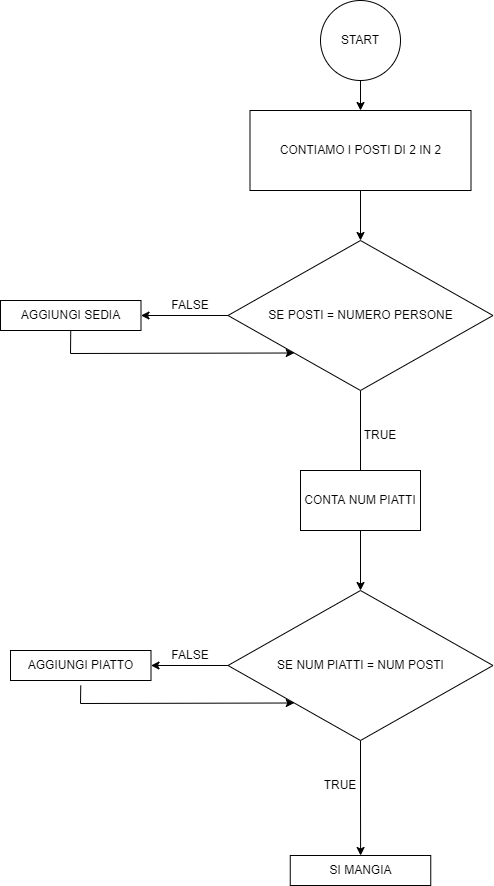

The diagram above was exported from draw.io. Its source (the exported page's mxGraphModel, read from the mxfile embedded in the PNG):
<mxGraphModel dx="1422" dy="794" grid="1" gridSize="10" guides="1" tooltips="1" connect="1" arrows="1" fold="1" page="1" pageScale="1" pageWidth="827" pageHeight="1169" math="0" shadow="0">
  <root>
    <mxCell id="0" />
    <mxCell id="1" parent="0" />
    <mxCell id="CVXq-oZbRcv2q5gdC9Zn-10" style="edgeStyle=orthogonalEdgeStyle;rounded=0;orthogonalLoop=1;jettySize=auto;html=1;" edge="1" parent="1" target="CVXq-oZbRcv2q5gdC9Zn-3">
      <mxGeometry relative="1" as="geometry">
        <mxPoint x="480" y="90" as="sourcePoint" />
      </mxGeometry>
    </mxCell>
    <mxCell id="CVXq-oZbRcv2q5gdC9Zn-2" value="START" style="ellipse;whiteSpace=wrap;html=1;aspect=fixed;" vertex="1" parent="1">
      <mxGeometry x="440" y="10" width="80" height="80" as="geometry" />
    </mxCell>
    <mxCell id="CVXq-oZbRcv2q5gdC9Zn-13" value="" style="edgeStyle=orthogonalEdgeStyle;rounded=0;orthogonalLoop=1;jettySize=auto;html=1;" edge="1" parent="1" source="CVXq-oZbRcv2q5gdC9Zn-3" target="CVXq-oZbRcv2q5gdC9Zn-5">
      <mxGeometry relative="1" as="geometry" />
    </mxCell>
    <mxCell id="CVXq-oZbRcv2q5gdC9Zn-3" value="CONTIAMO I POSTI DI 2 IN 2" style="rounded=0;whiteSpace=wrap;html=1;" vertex="1" parent="1">
      <mxGeometry x="369.5" y="120" width="221" height="80" as="geometry" />
    </mxCell>
    <mxCell id="CVXq-oZbRcv2q5gdC9Zn-14" value="" style="edgeStyle=orthogonalEdgeStyle;rounded=0;orthogonalLoop=1;jettySize=auto;html=1;" edge="1" parent="1" source="CVXq-oZbRcv2q5gdC9Zn-5" target="CVXq-oZbRcv2q5gdC9Zn-12">
      <mxGeometry relative="1" as="geometry" />
    </mxCell>
    <mxCell id="CVXq-oZbRcv2q5gdC9Zn-22" value="" style="edgeStyle=orthogonalEdgeStyle;rounded=0;orthogonalLoop=1;jettySize=auto;html=1;" edge="1" parent="1" source="CVXq-oZbRcv2q5gdC9Zn-5" target="CVXq-oZbRcv2q5gdC9Zn-21">
      <mxGeometry relative="1" as="geometry" />
    </mxCell>
    <mxCell id="CVXq-oZbRcv2q5gdC9Zn-5" value="SE POSTI = NUMERO PERSONE" style="rhombus;whiteSpace=wrap;html=1;rounded=0;" vertex="1" parent="1">
      <mxGeometry x="347.5" y="250" width="265" height="150" as="geometry" />
    </mxCell>
    <mxCell id="CVXq-oZbRcv2q5gdC9Zn-12" value="AGGIUNGI SEDIA" style="rounded=0;whiteSpace=wrap;html=1;" vertex="1" parent="1">
      <mxGeometry x="120" y="310" width="140.5" height="30" as="geometry" />
    </mxCell>
    <mxCell id="CVXq-oZbRcv2q5gdC9Zn-15" value="TRUE" style="text;html=1;strokeColor=none;fillColor=none;align=center;verticalAlign=middle;whiteSpace=wrap;rounded=0;" vertex="1" parent="1">
      <mxGeometry x="470" y="430" width="60" height="30" as="geometry" />
    </mxCell>
    <mxCell id="CVXq-oZbRcv2q5gdC9Zn-25" value="" style="edgeStyle=orthogonalEdgeStyle;rounded=0;orthogonalLoop=1;jettySize=auto;html=1;" edge="1" parent="1" source="CVXq-oZbRcv2q5gdC9Zn-21" target="CVXq-oZbRcv2q5gdC9Zn-24">
      <mxGeometry relative="1" as="geometry" />
    </mxCell>
    <mxCell id="CVXq-oZbRcv2q5gdC9Zn-28" value="" style="edgeStyle=orthogonalEdgeStyle;rounded=0;orthogonalLoop=1;jettySize=auto;html=1;" edge="1" parent="1" source="CVXq-oZbRcv2q5gdC9Zn-21" target="CVXq-oZbRcv2q5gdC9Zn-27">
      <mxGeometry relative="1" as="geometry" />
    </mxCell>
    <mxCell id="CVXq-oZbRcv2q5gdC9Zn-21" value="SE NUM PIATTI = NUM POSTI" style="rhombus;whiteSpace=wrap;html=1;rounded=0;" vertex="1" parent="1">
      <mxGeometry x="347.5" y="600" width="265" height="150" as="geometry" />
    </mxCell>
    <mxCell id="CVXq-oZbRcv2q5gdC9Zn-23" value="FALSE" style="text;html=1;strokeColor=none;fillColor=none;align=center;verticalAlign=middle;whiteSpace=wrap;rounded=0;rotation=0;" vertex="1" parent="1">
      <mxGeometry x="280" y="300" width="60" height="30" as="geometry" />
    </mxCell>
    <mxCell id="CVXq-oZbRcv2q5gdC9Zn-24" value="AGGIUNGI PIATTO" style="rounded=0;whiteSpace=wrap;html=1;" vertex="1" parent="1">
      <mxGeometry x="130" y="660" width="140.5" height="30" as="geometry" />
    </mxCell>
    <mxCell id="CVXq-oZbRcv2q5gdC9Zn-26" value="FALSE" style="text;html=1;strokeColor=none;fillColor=none;align=center;verticalAlign=middle;whiteSpace=wrap;rounded=0;" vertex="1" parent="1">
      <mxGeometry x="280" y="650" width="60" height="30" as="geometry" />
    </mxCell>
    <mxCell id="CVXq-oZbRcv2q5gdC9Zn-27" value="SI MANGIA" style="rounded=0;whiteSpace=wrap;html=1;" vertex="1" parent="1">
      <mxGeometry x="409.75" y="865" width="140.5" height="30" as="geometry" />
    </mxCell>
    <mxCell id="CVXq-oZbRcv2q5gdC9Zn-29" value="TRUE" style="text;html=1;strokeColor=none;fillColor=none;align=center;verticalAlign=middle;whiteSpace=wrap;rounded=0;" vertex="1" parent="1">
      <mxGeometry x="430" y="780" width="60" height="30" as="geometry" />
    </mxCell>
    <mxCell id="CVXq-oZbRcv2q5gdC9Zn-38" value="" style="endArrow=classic;html=1;rounded=0;exitX=0.5;exitY=1;exitDx=0;exitDy=0;entryX=0;entryY=1;entryDx=0;entryDy=0;" edge="1" parent="1" source="CVXq-oZbRcv2q5gdC9Zn-12" target="CVXq-oZbRcv2q5gdC9Zn-5">
      <mxGeometry width="50" height="50" relative="1" as="geometry">
        <mxPoint x="270" y="390" as="sourcePoint" />
        <mxPoint x="251.82531894013732" y="398.7831207065751" as="targetPoint" />
        <Array as="points">
          <mxPoint x="190" y="363" />
        </Array>
      </mxGeometry>
    </mxCell>
    <mxCell id="CVXq-oZbRcv2q5gdC9Zn-43" value="" style="endArrow=classic;html=1;rounded=0;exitX=0.5;exitY=1;exitDx=0;exitDy=0;entryX=0;entryY=1;entryDx=0;entryDy=0;" edge="1" target="CVXq-oZbRcv2q5gdC9Zn-21" parent="1">
      <mxGeometry width="50" height="50" relative="1" as="geometry">
        <mxPoint x="200.25" y="695" as="sourcePoint" />
        <mxPoint x="261.8253189401373" y="753.7831207065751" as="targetPoint" />
        <Array as="points">
          <mxPoint x="200" y="713" />
        </Array>
      </mxGeometry>
    </mxCell>
    <mxCell id="CVXq-oZbRcv2q5gdC9Zn-49" value="CONTA NUM PIATTI" style="rounded=0;whiteSpace=wrap;html=1;" vertex="1" parent="1">
      <mxGeometry x="420" y="480" width="120" height="60" as="geometry" />
    </mxCell>
  </root>
</mxGraphModel>